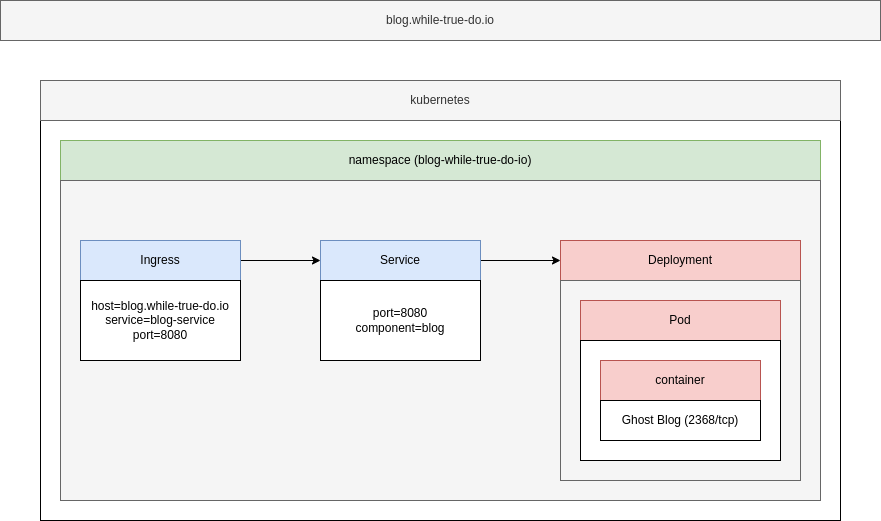

The diagram above was exported from draw.io. Its source (the exported page's mxGraphModel, read from the mxfile embedded in the PNG):
<mxGraphModel dx="1241" dy="902" grid="1" gridSize="10" guides="1" tooltips="1" connect="1" arrows="1" fold="1" page="1" pageScale="1" pageWidth="1169" pageHeight="827" math="0" shadow="0">
  <root>
    <mxCell id="0" />
    <mxCell id="1" parent="0" />
    <mxCell id="5" value="" style="rounded=0;whiteSpace=wrap;html=1;" parent="1" vertex="1">
      <mxGeometry x="40" y="120" width="800" height="400" as="geometry" />
    </mxCell>
    <mxCell id="2" value="blog.while-true-do.io" style="rounded=0;whiteSpace=wrap;html=1;fillColor=#f5f5f5;fontColor=#333333;strokeColor=#666666;" parent="1" vertex="1">
      <mxGeometry width="880" height="40" as="geometry" />
    </mxCell>
    <mxCell id="3" value="kubernetes" style="rounded=0;whiteSpace=wrap;html=1;fillColor=#f5f5f5;strokeColor=#666666;fontColor=#333333;" parent="1" vertex="1">
      <mxGeometry x="40" y="80" width="800" height="40" as="geometry" />
    </mxCell>
    <mxCell id="4" value="namespace (blog-while-true-do-io)" style="rounded=0;whiteSpace=wrap;html=1;fillColor=#d5e8d4;strokeColor=#82b366;" parent="1" vertex="1">
      <mxGeometry x="60" y="140" width="760" height="40" as="geometry" />
    </mxCell>
    <mxCell id="7" value="" style="rounded=0;whiteSpace=wrap;html=1;fillColor=#f5f5f5;fontColor=#333333;strokeColor=#666666;" parent="1" vertex="1">
      <mxGeometry x="60" y="180" width="760" height="320" as="geometry" />
    </mxCell>
    <mxCell id="13" value="Deployment" style="rounded=0;whiteSpace=wrap;html=1;fillColor=#f8cecc;strokeColor=#b85450;" parent="1" vertex="1">
      <mxGeometry x="560" y="240" width="240" height="40" as="geometry" />
    </mxCell>
    <mxCell id="14" value="" style="rounded=0;whiteSpace=wrap;html=1;fillColor=#f5f5f5;fontColor=#333333;strokeColor=#666666;" parent="1" vertex="1">
      <mxGeometry x="560" y="280" width="240" height="200" as="geometry" />
    </mxCell>
    <mxCell id="11" value="Pod" style="rounded=0;whiteSpace=wrap;html=1;fillColor=#f8cecc;strokeColor=#b85450;" parent="1" vertex="1">
      <mxGeometry x="580" y="300" width="200" height="40" as="geometry" />
    </mxCell>
    <mxCell id="12" value="" style="rounded=0;whiteSpace=wrap;html=1;" parent="1" vertex="1">
      <mxGeometry x="580" y="340" width="200" height="120" as="geometry" />
    </mxCell>
    <mxCell id="9" value="container" style="rounded=0;whiteSpace=wrap;html=1;fillColor=#f8cecc;strokeColor=#b85450;" parent="1" vertex="1">
      <mxGeometry x="600" y="360" width="160" height="40" as="geometry" />
    </mxCell>
    <mxCell id="10" value="Ghost Blog (2368/tcp)" style="rounded=0;whiteSpace=wrap;html=1;" parent="1" vertex="1">
      <mxGeometry x="600" y="400" width="160" height="40" as="geometry" />
    </mxCell>
    <mxCell id="18" style="edgeStyle=none;html=1;exitX=1;exitY=0.5;exitDx=0;exitDy=0;entryX=0;entryY=0.5;entryDx=0;entryDy=0;" parent="1" source="15" target="16" edge="1">
      <mxGeometry relative="1" as="geometry" />
    </mxCell>
    <mxCell id="15" value="Ingress" style="rounded=0;whiteSpace=wrap;html=1;fillColor=#dae8fc;strokeColor=#6c8ebf;" parent="1" vertex="1">
      <mxGeometry x="80" y="240" width="160" height="40" as="geometry" />
    </mxCell>
    <mxCell id="20" style="edgeStyle=none;html=1;exitX=1;exitY=0.5;exitDx=0;exitDy=0;entryX=0;entryY=0.5;entryDx=0;entryDy=0;" parent="1" source="16" target="13" edge="1">
      <mxGeometry relative="1" as="geometry" />
    </mxCell>
    <mxCell id="16" value="Service" style="rounded=0;whiteSpace=wrap;html=1;fillColor=#dae8fc;strokeColor=#6c8ebf;" parent="1" vertex="1">
      <mxGeometry x="320" y="240" width="160" height="40" as="geometry" />
    </mxCell>
    <mxCell id="17" value="host=blog.while-true-do.io&lt;br&gt;service=blog-service&lt;br&gt;port=8080" style="rounded=0;whiteSpace=wrap;html=1;" parent="1" vertex="1">
      <mxGeometry x="80" y="280" width="160" height="80" as="geometry" />
    </mxCell>
    <mxCell id="19" value="port=8080&lt;br&gt;component=blog" style="rounded=0;whiteSpace=wrap;html=1;" parent="1" vertex="1">
      <mxGeometry x="320" y="280" width="160" height="80" as="geometry" />
    </mxCell>
  </root>
</mxGraphModel>